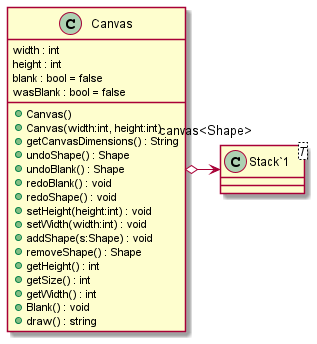

The diagram above was rendered by PlantUML. Its source (embedded in the PNG):
@startuml
class Canvas {
    width : int
    height : int
    blank : bool = false
    wasBlank : bool = false
    + Canvas()
    + Canvas(width:int, height:int)
    + getCanvasDimensions() : String
    + undoShape() : Shape
    + undoBlank() : Shape
    + redoBlank() : void
    + redoShape() : void
    + setHeight(height:int) : void
    + setWidth(width:int) : void
    + addShape(s:Shape) : void
    + removeShape() : Shape
    + getHeight() : int
    + getSize() : int
    + getWidth() : int
    + Blank() : void
    + draw() : string
}
class "Stack`1"<T> {
}
Canvas o-> "canvas<Shape>" "Stack`1"
@enduml